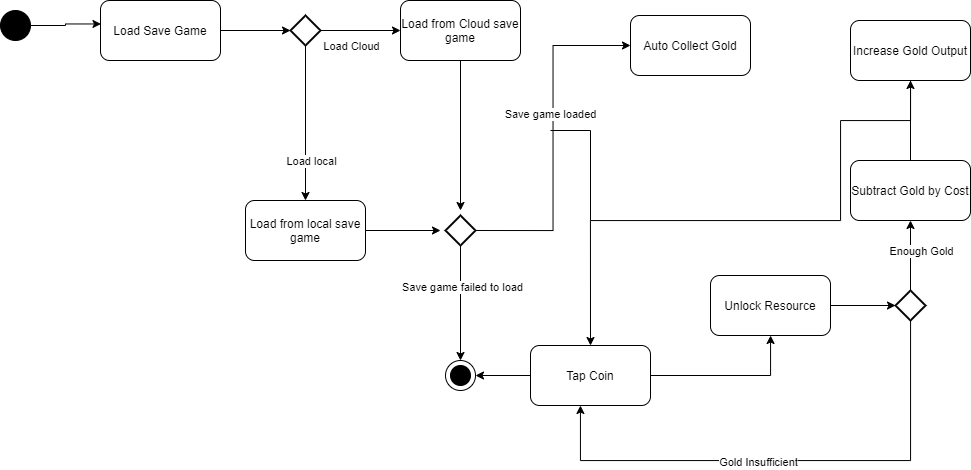

The diagram above was exported from draw.io. Its source (the exported page's mxGraphModel, read from the mxfile embedded in the PNG):
<mxGraphModel dx="1199" dy="661" grid="1" gridSize="10" guides="1" tooltips="1" connect="1" arrows="1" fold="1" page="1" pageScale="1" pageWidth="850" pageHeight="1100" math="0" shadow="0">
  <root>
    <mxCell id="0" />
    <mxCell id="1" parent="0" />
    <mxCell id="h2H9CoRq4yf23mzwYcwf-15" style="edgeStyle=orthogonalEdgeStyle;rounded=0;orthogonalLoop=1;jettySize=auto;html=1;entryX=0.004;entryY=0.391;entryDx=0;entryDy=0;entryPerimeter=0;" parent="1" source="h2H9CoRq4yf23mzwYcwf-2" target="h2H9CoRq4yf23mzwYcwf-3" edge="1">
      <mxGeometry relative="1" as="geometry" />
    </mxCell>
    <mxCell id="h2H9CoRq4yf23mzwYcwf-2" value="" style="ellipse;whiteSpace=wrap;html=1;aspect=fixed;fillColor=#000000;" parent="1" vertex="1">
      <mxGeometry x="20" y="40" width="30" height="30" as="geometry" />
    </mxCell>
    <mxCell id="h2H9CoRq4yf23mzwYcwf-16" style="edgeStyle=orthogonalEdgeStyle;rounded=0;orthogonalLoop=1;jettySize=auto;html=1;entryX=0;entryY=0.5;entryDx=0;entryDy=0;entryPerimeter=0;" parent="1" source="h2H9CoRq4yf23mzwYcwf-3" target="h2H9CoRq4yf23mzwYcwf-4" edge="1">
      <mxGeometry relative="1" as="geometry" />
    </mxCell>
    <mxCell id="h2H9CoRq4yf23mzwYcwf-3" value="Load Save Game" style="rounded=1;whiteSpace=wrap;html=1;" parent="1" vertex="1">
      <mxGeometry x="120" y="30" width="120" height="60" as="geometry" />
    </mxCell>
    <mxCell id="h2H9CoRq4yf23mzwYcwf-17" style="edgeStyle=orthogonalEdgeStyle;rounded=0;orthogonalLoop=1;jettySize=auto;html=1;entryX=0;entryY=0.5;entryDx=0;entryDy=0;" parent="1" source="h2H9CoRq4yf23mzwYcwf-4" target="h2H9CoRq4yf23mzwYcwf-5" edge="1">
      <mxGeometry relative="1" as="geometry" />
    </mxCell>
    <mxCell id="h2H9CoRq4yf23mzwYcwf-18" style="edgeStyle=orthogonalEdgeStyle;rounded=0;orthogonalLoop=1;jettySize=auto;html=1;entryX=0.5;entryY=0;entryDx=0;entryDy=0;" parent="1" source="h2H9CoRq4yf23mzwYcwf-4" target="h2H9CoRq4yf23mzwYcwf-6" edge="1">
      <mxGeometry relative="1" as="geometry" />
    </mxCell>
    <mxCell id="h2H9CoRq4yf23mzwYcwf-4" value="" style="strokeWidth=2;html=1;shape=mxgraph.flowchart.decision;whiteSpace=wrap;" parent="1" vertex="1">
      <mxGeometry x="310" y="45" width="30" height="30" as="geometry" />
    </mxCell>
    <mxCell id="h2H9CoRq4yf23mzwYcwf-19" style="edgeStyle=orthogonalEdgeStyle;rounded=0;orthogonalLoop=1;jettySize=auto;html=1;" parent="1" source="h2H9CoRq4yf23mzwYcwf-5" edge="1">
      <mxGeometry relative="1" as="geometry">
        <mxPoint x="480" y="240" as="targetPoint" />
      </mxGeometry>
    </mxCell>
    <mxCell id="h2H9CoRq4yf23mzwYcwf-5" value="Load from Cloud save game" style="rounded=1;whiteSpace=wrap;html=1;" parent="1" vertex="1">
      <mxGeometry x="420" y="30" width="120" height="60" as="geometry" />
    </mxCell>
    <mxCell id="h2H9CoRq4yf23mzwYcwf-20" style="edgeStyle=orthogonalEdgeStyle;rounded=0;orthogonalLoop=1;jettySize=auto;html=1;" parent="1" source="h2H9CoRq4yf23mzwYcwf-6" edge="1">
      <mxGeometry relative="1" as="geometry">
        <mxPoint x="460" y="260" as="targetPoint" />
      </mxGeometry>
    </mxCell>
    <mxCell id="h2H9CoRq4yf23mzwYcwf-6" value="Load from local save game" style="rounded=1;whiteSpace=wrap;html=1;" parent="1" vertex="1">
      <mxGeometry x="265" y="230" width="120" height="60" as="geometry" />
    </mxCell>
    <mxCell id="h2H9CoRq4yf23mzwYcwf-21" style="edgeStyle=orthogonalEdgeStyle;rounded=0;orthogonalLoop=1;jettySize=auto;html=1;entryX=0.5;entryY=0;entryDx=0;entryDy=0;" parent="1" source="h2H9CoRq4yf23mzwYcwf-7" target="h2H9CoRq4yf23mzwYcwf-13" edge="1">
      <mxGeometry relative="1" as="geometry">
        <mxPoint x="480" y="380" as="targetPoint" />
      </mxGeometry>
    </mxCell>
    <mxCell id="h2H9CoRq4yf23mzwYcwf-35" value="Save game failed to load" style="edgeLabel;html=1;align=center;verticalAlign=middle;resizable=0;points=[];" parent="h2H9CoRq4yf23mzwYcwf-21" vertex="1" connectable="0">
      <mxGeometry x="-0.2828" y="1" relative="1" as="geometry">
        <mxPoint as="offset" />
      </mxGeometry>
    </mxCell>
    <mxCell id="h2H9CoRq4yf23mzwYcwf-23" style="edgeStyle=orthogonalEdgeStyle;rounded=0;orthogonalLoop=1;jettySize=auto;html=1;exitX=1;exitY=0.5;exitDx=0;exitDy=0;exitPerimeter=0;entryX=0;entryY=0.5;entryDx=0;entryDy=0;" parent="1" source="h2H9CoRq4yf23mzwYcwf-7" target="h2H9CoRq4yf23mzwYcwf-8" edge="1">
      <mxGeometry relative="1" as="geometry" />
    </mxCell>
    <mxCell id="h2H9CoRq4yf23mzwYcwf-34" value="Save game loaded" style="edgeLabel;html=1;align=center;verticalAlign=middle;resizable=0;points=[];" parent="h2H9CoRq4yf23mzwYcwf-23" vertex="1" connectable="0">
      <mxGeometry x="0.142" y="3" relative="1" as="geometry">
        <mxPoint as="offset" />
      </mxGeometry>
    </mxCell>
    <mxCell id="h2H9CoRq4yf23mzwYcwf-7" value="" style="strokeWidth=2;html=1;shape=mxgraph.flowchart.decision;whiteSpace=wrap;" parent="1" vertex="1">
      <mxGeometry x="465" y="245" width="30" height="30" as="geometry" />
    </mxCell>
    <mxCell id="h2H9CoRq4yf23mzwYcwf-8" value="Auto Collect Gold" style="rounded=1;whiteSpace=wrap;html=1;" parent="1" vertex="1">
      <mxGeometry x="650" y="45" width="120" height="60" as="geometry" />
    </mxCell>
    <mxCell id="h2H9CoRq4yf23mzwYcwf-22" style="edgeStyle=orthogonalEdgeStyle;rounded=0;orthogonalLoop=1;jettySize=auto;html=1;entryX=1;entryY=0.5;entryDx=0;entryDy=0;" parent="1" source="h2H9CoRq4yf23mzwYcwf-9" target="h2H9CoRq4yf23mzwYcwf-13" edge="1">
      <mxGeometry relative="1" as="geometry" />
    </mxCell>
    <mxCell id="h2H9CoRq4yf23mzwYcwf-25" style="edgeStyle=orthogonalEdgeStyle;rounded=0;orthogonalLoop=1;jettySize=auto;html=1;" parent="1" source="h2H9CoRq4yf23mzwYcwf-9" target="h2H9CoRq4yf23mzwYcwf-24" edge="1">
      <mxGeometry relative="1" as="geometry" />
    </mxCell>
    <mxCell id="h2H9CoRq4yf23mzwYcwf-9" value="Tap Coin" style="rounded=1;whiteSpace=wrap;html=1;" parent="1" vertex="1">
      <mxGeometry x="550" y="375" width="120" height="60" as="geometry" />
    </mxCell>
    <mxCell id="h2H9CoRq4yf23mzwYcwf-28" style="edgeStyle=orthogonalEdgeStyle;rounded=0;orthogonalLoop=1;jettySize=auto;html=1;entryX=0.5;entryY=0;entryDx=0;entryDy=0;" parent="1" source="h2H9CoRq4yf23mzwYcwf-10" edge="1" target="h2H9CoRq4yf23mzwYcwf-9">
      <mxGeometry relative="1" as="geometry">
        <mxPoint x="610" y="370" as="targetPoint" />
        <Array as="points">
          <mxPoint x="930" y="150" />
          <mxPoint x="860" y="150" />
          <mxPoint x="860" y="250" />
          <mxPoint x="610" y="250" />
        </Array>
      </mxGeometry>
    </mxCell>
    <mxCell id="h2H9CoRq4yf23mzwYcwf-10" value="Increase Gold Output" style="rounded=1;whiteSpace=wrap;html=1;" parent="1" vertex="1">
      <mxGeometry x="870" y="50" width="120" height="60" as="geometry" />
    </mxCell>
    <mxCell id="h2H9CoRq4yf23mzwYcwf-30" style="edgeStyle=orthogonalEdgeStyle;rounded=0;orthogonalLoop=1;jettySize=auto;html=1;entryX=0.5;entryY=1;entryDx=0;entryDy=0;" parent="1" source="h2H9CoRq4yf23mzwYcwf-11" target="h2H9CoRq4yf23mzwYcwf-10" edge="1">
      <mxGeometry relative="1" as="geometry" />
    </mxCell>
    <mxCell id="h2H9CoRq4yf23mzwYcwf-11" value="Subtract Gold by Cost" style="rounded=1;whiteSpace=wrap;html=1;" parent="1" vertex="1">
      <mxGeometry x="870" y="190" width="120" height="60" as="geometry" />
    </mxCell>
    <mxCell id="h2H9CoRq4yf23mzwYcwf-27" style="edgeStyle=orthogonalEdgeStyle;rounded=0;orthogonalLoop=1;jettySize=auto;html=1;" parent="1" source="h2H9CoRq4yf23mzwYcwf-12" target="h2H9CoRq4yf23mzwYcwf-9" edge="1">
      <mxGeometry relative="1" as="geometry">
        <Array as="points">
          <mxPoint x="930" y="490" />
          <mxPoint x="600" y="490" />
        </Array>
        <mxPoint x="600" y="365" as="targetPoint" />
      </mxGeometry>
    </mxCell>
    <mxCell id="h2H9CoRq4yf23mzwYcwf-36" value="Gold Insufficient" style="edgeLabel;html=1;align=center;verticalAlign=middle;resizable=0;points=[];" parent="h2H9CoRq4yf23mzwYcwf-27" vertex="1" connectable="0">
      <mxGeometry x="0.1175" y="1" relative="1" as="geometry">
        <mxPoint as="offset" />
      </mxGeometry>
    </mxCell>
    <mxCell id="h2H9CoRq4yf23mzwYcwf-29" style="edgeStyle=orthogonalEdgeStyle;rounded=0;orthogonalLoop=1;jettySize=auto;html=1;entryX=0.5;entryY=1;entryDx=0;entryDy=0;" parent="1" source="h2H9CoRq4yf23mzwYcwf-12" target="h2H9CoRq4yf23mzwYcwf-11" edge="1">
      <mxGeometry relative="1" as="geometry" />
    </mxCell>
    <mxCell id="h2H9CoRq4yf23mzwYcwf-12" value="" style="strokeWidth=2;html=1;shape=mxgraph.flowchart.decision;whiteSpace=wrap;" parent="1" vertex="1">
      <mxGeometry x="915" y="320" width="30" height="30" as="geometry" />
    </mxCell>
    <mxCell id="h2H9CoRq4yf23mzwYcwf-13" value="" style="ellipse;whiteSpace=wrap;html=1;aspect=fixed;" parent="1" vertex="1">
      <mxGeometry x="465" y="390" width="30" height="30" as="geometry" />
    </mxCell>
    <mxCell id="h2H9CoRq4yf23mzwYcwf-14" value="" style="ellipse;whiteSpace=wrap;html=1;aspect=fixed;fillColor=#000000;" parent="1" vertex="1">
      <mxGeometry x="470" y="395" width="20" height="20" as="geometry" />
    </mxCell>
    <mxCell id="h2H9CoRq4yf23mzwYcwf-26" style="edgeStyle=orthogonalEdgeStyle;rounded=0;orthogonalLoop=1;jettySize=auto;html=1;entryX=0;entryY=0.5;entryDx=0;entryDy=0;entryPerimeter=0;" parent="1" source="h2H9CoRq4yf23mzwYcwf-24" target="h2H9CoRq4yf23mzwYcwf-12" edge="1">
      <mxGeometry relative="1" as="geometry" />
    </mxCell>
    <mxCell id="h2H9CoRq4yf23mzwYcwf-24" value="Unlock Resource" style="rounded=1;whiteSpace=wrap;html=1;" parent="1" vertex="1">
      <mxGeometry x="730" y="305" width="120" height="60" as="geometry" />
    </mxCell>
    <mxCell id="h2H9CoRq4yf23mzwYcwf-39" value="Enough Gold" style="edgeLabel;html=1;align=center;verticalAlign=middle;resizable=0;points=[];" parent="1" vertex="1" connectable="0">
      <mxGeometry x="939.9970588235295" y="280" as="geometry" />
    </mxCell>
    <mxCell id="h2H9CoRq4yf23mzwYcwf-40" value="Load Cloud" style="edgeLabel;html=1;align=center;verticalAlign=middle;resizable=0;points=[];" parent="1" vertex="1" connectable="0">
      <mxGeometry x="369.9970588235295" y="75" as="geometry" />
    </mxCell>
    <mxCell id="h2H9CoRq4yf23mzwYcwf-41" value="Load local" style="edgeLabel;html=1;align=center;verticalAlign=middle;resizable=0;points=[];" parent="1" vertex="1" connectable="0">
      <mxGeometry x="329.9970588235295" y="190" as="geometry" />
    </mxCell>
    <mxCell id="QIijM8Tvs6gMSGXQlWL5-4" value="" style="endArrow=none;html=1;rounded=0;" edge="1" parent="1">
      <mxGeometry width="50" height="50" relative="1" as="geometry">
        <mxPoint x="570" y="160" as="sourcePoint" />
        <mxPoint x="610" y="160" as="targetPoint" />
      </mxGeometry>
    </mxCell>
    <mxCell id="QIijM8Tvs6gMSGXQlWL5-6" value="" style="endArrow=none;html=1;rounded=0;" edge="1" parent="1">
      <mxGeometry width="50" height="50" relative="1" as="geometry">
        <mxPoint x="610" y="250" as="sourcePoint" />
        <mxPoint x="610" y="160" as="targetPoint" />
      </mxGeometry>
    </mxCell>
  </root>
</mxGraphModel>